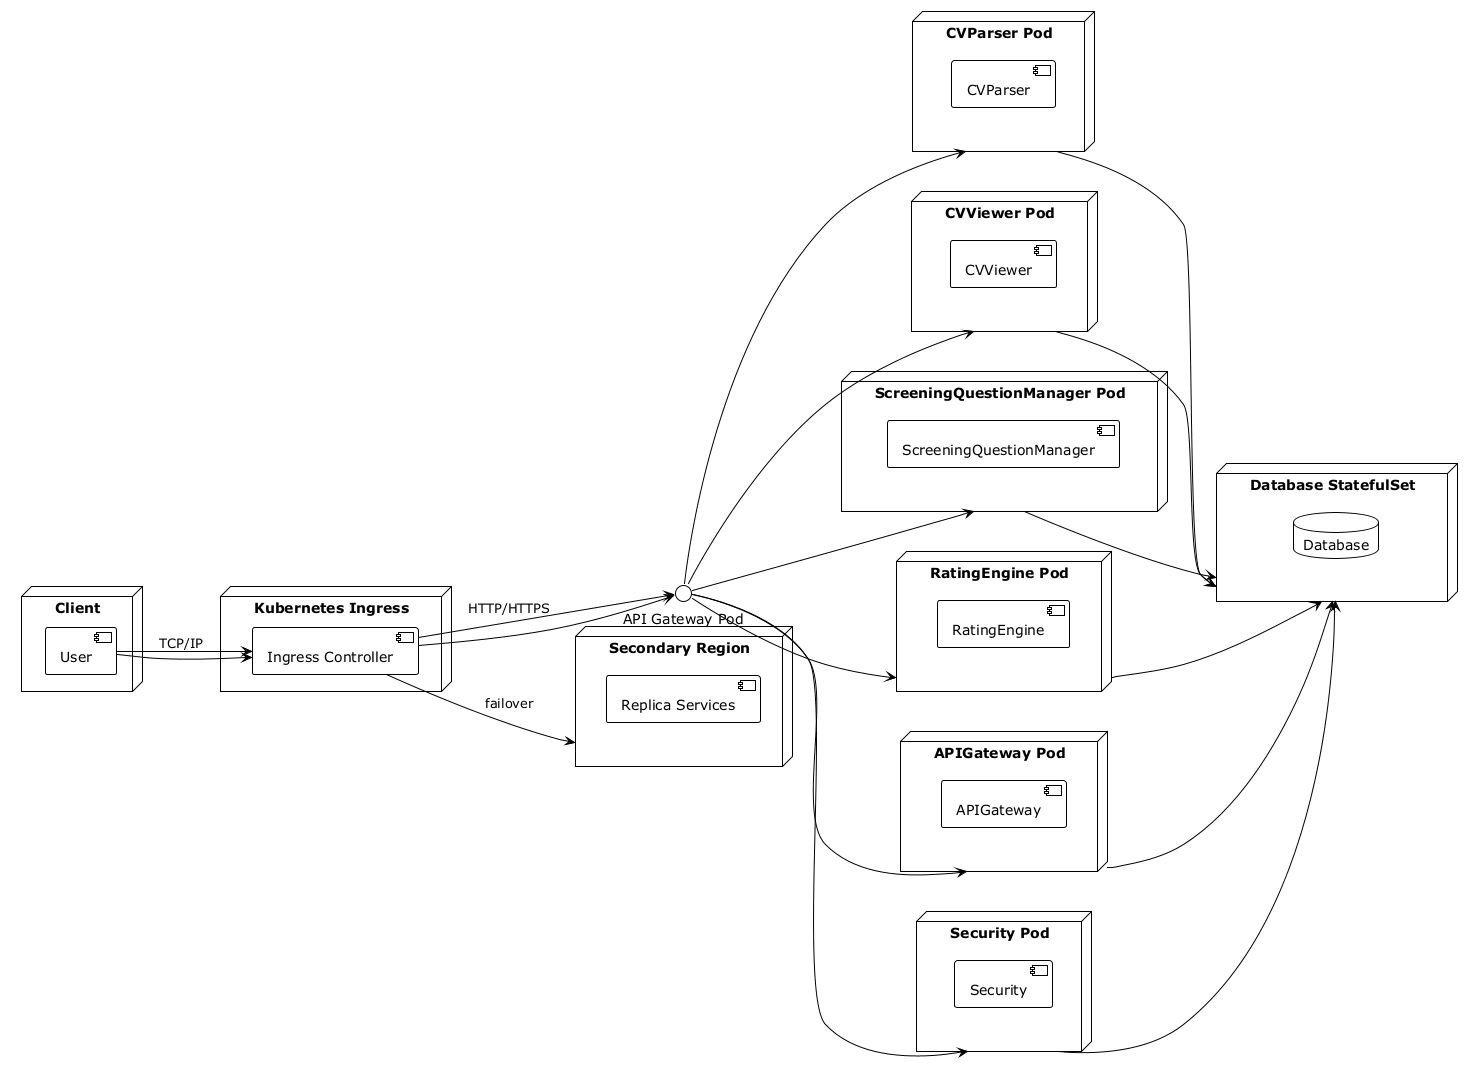

The diagram above was rendered by PlantUML. Its source (embedded in the PNG):
@startuml
!theme plain
left to right direction
node "Client" {
  component "User"
}
node "Kubernetes Ingress" {
  component "Ingress Controller"
}
node "CVParser Pod" {
  component "CVParser"
}
node "CVViewer Pod" {
  component "CVViewer"
}
node "ScreeningQuestionManager Pod" {
  component "ScreeningQuestionManager"
}
node "RatingEngine Pod" {
  component "RatingEngine"
}
node "APIGateway Pod" {
  component "APIGateway"
}
node "Security Pod" {
  component "Security"
}
node "Database StatefulSet" {
  database "Database"
}
"User" --> "Ingress Controller" : TCP/IP
"Ingress Controller" --> "API Gateway Pod" : HTTP/HTTPS
"User" --> "Ingress Controller"
"Ingress Controller" --> "API Gateway Pod"
"API Gateway Pod" --> "CVParser Pod"
"API Gateway Pod" --> "CVViewer Pod"
"API Gateway Pod" --> "ScreeningQuestionManager Pod"
"API Gateway Pod" --> "RatingEngine Pod"
"API Gateway Pod" --> "APIGateway Pod"
"API Gateway Pod" --> "Security Pod"
"CVParser Pod" --> "Database StatefulSet"
"CVViewer Pod" --> "Database StatefulSet"
"ScreeningQuestionManager Pod" --> "Database StatefulSet"
"RatingEngine Pod" --> "Database StatefulSet"
"APIGateway Pod" --> "Database StatefulSet"
"Security Pod" --> "Database StatefulSet"
node "Secondary Region" {
  component "Replica Services"
}
"Ingress Controller" --> "Secondary Region" : failover
@enduml